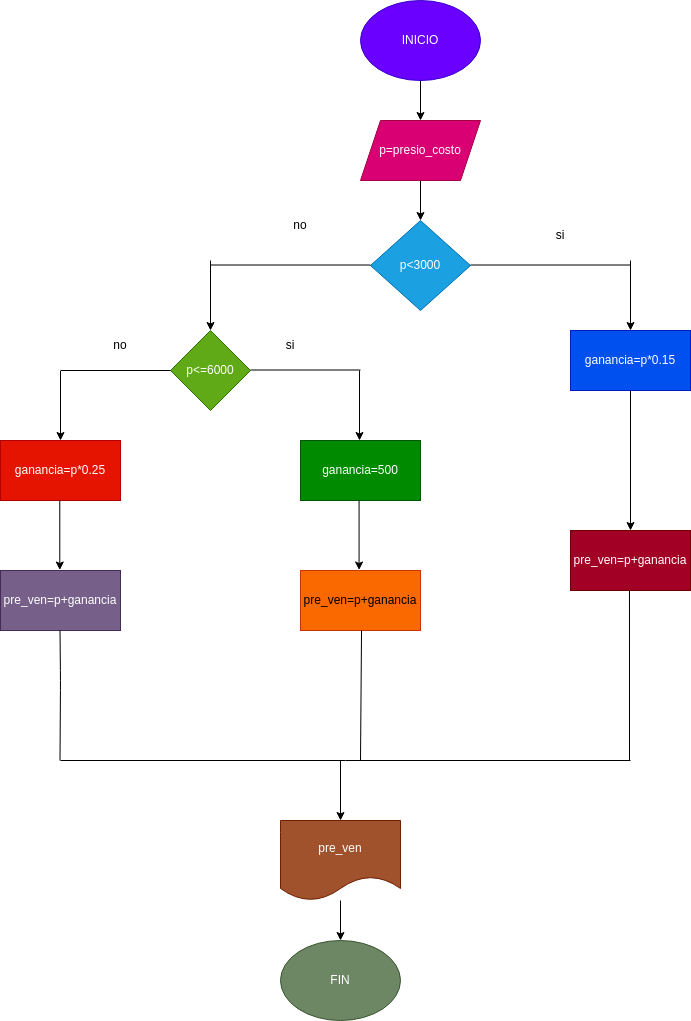

The diagram above was exported from draw.io. Its source (the exported page's mxGraphModel, read from the mxfile embedded in the PNG):
<mxGraphModel dx="1341" dy="456" grid="1" gridSize="10" guides="1" tooltips="1" connect="1" arrows="1" fold="1" page="1" pageScale="1" pageWidth="827" pageHeight="1169" math="0" shadow="0">
  <root>
    <mxCell id="0" />
    <mxCell id="1" parent="0" />
    <mxCell id="4" value="" style="edgeStyle=none;html=1;" parent="1" source="2" target="3" edge="1">
      <mxGeometry relative="1" as="geometry" />
    </mxCell>
    <mxCell id="2" value="INICIO" style="ellipse;whiteSpace=wrap;html=1;fillColor=#6a00ff;fontColor=#ffffff;strokeColor=#3700CC;" parent="1" vertex="1">
      <mxGeometry x="330" y="60" width="120" height="80" as="geometry" />
    </mxCell>
    <mxCell id="6" value="" style="edgeStyle=none;html=1;" parent="1" source="3" target="5" edge="1">
      <mxGeometry relative="1" as="geometry" />
    </mxCell>
    <mxCell id="3" value="p=presio_costo" style="shape=parallelogram;perimeter=parallelogramPerimeter;whiteSpace=wrap;html=1;fixedSize=1;fillColor=#d80073;fontColor=#ffffff;strokeColor=#A50040;" parent="1" vertex="1">
      <mxGeometry x="330" y="180" width="120" height="60" as="geometry" />
    </mxCell>
    <mxCell id="5" value="p&amp;lt;3000" style="rhombus;whiteSpace=wrap;html=1;fillColor=#1ba1e2;fontColor=#ffffff;strokeColor=#006EAF;" parent="1" vertex="1">
      <mxGeometry x="340" y="280" width="100" height="90" as="geometry" />
    </mxCell>
    <mxCell id="7" value="" style="endArrow=none;html=1;" parent="1" edge="1">
      <mxGeometry width="50" height="50" relative="1" as="geometry">
        <mxPoint x="440" y="324.5" as="sourcePoint" />
        <mxPoint x="600" y="324.5" as="targetPoint" />
      </mxGeometry>
    </mxCell>
    <mxCell id="8" value="" style="endArrow=classic;html=1;" parent="1" edge="1">
      <mxGeometry width="50" height="50" relative="1" as="geometry">
        <mxPoint x="600" y="320" as="sourcePoint" />
        <mxPoint x="600" y="390" as="targetPoint" />
      </mxGeometry>
    </mxCell>
    <mxCell id="12" value="" style="edgeStyle=none;html=1;" parent="1" source="9" target="10" edge="1">
      <mxGeometry relative="1" as="geometry" />
    </mxCell>
    <mxCell id="9" value="ganancia=p*0.15" style="rounded=0;whiteSpace=wrap;html=1;fillColor=#0050ef;fontColor=#ffffff;strokeColor=#001DBC;" parent="1" vertex="1">
      <mxGeometry x="540" y="390" width="120" height="60" as="geometry" />
    </mxCell>
    <mxCell id="10" value="pre_ven=p+ganancia" style="rounded=0;whiteSpace=wrap;html=1;fillColor=#a20025;fontColor=#ffffff;strokeColor=#6F0000;" parent="1" vertex="1">
      <mxGeometry x="540" y="590" width="120" height="60" as="geometry" />
    </mxCell>
    <mxCell id="15" value="" style="endArrow=none;html=1;" parent="1" edge="1">
      <mxGeometry width="50" height="50" relative="1" as="geometry">
        <mxPoint x="180" y="324.5" as="sourcePoint" />
        <mxPoint x="340" y="324.5" as="targetPoint" />
      </mxGeometry>
    </mxCell>
    <mxCell id="16" value="" style="endArrow=classic;html=1;" parent="1" edge="1">
      <mxGeometry width="50" height="50" relative="1" as="geometry">
        <mxPoint x="180" y="320" as="sourcePoint" />
        <mxPoint x="180" y="390" as="targetPoint" />
      </mxGeometry>
    </mxCell>
    <mxCell id="17" value="p&amp;lt;=6000" style="rhombus;whiteSpace=wrap;html=1;fillColor=#60a917;fontColor=#ffffff;strokeColor=#2D7600;" parent="1" vertex="1">
      <mxGeometry x="140" y="390" width="80" height="80" as="geometry" />
    </mxCell>
    <mxCell id="18" value="" style="endArrow=none;html=1;" parent="1" edge="1">
      <mxGeometry width="50" height="50" relative="1" as="geometry">
        <mxPoint x="220" y="429.5" as="sourcePoint" />
        <mxPoint x="330" y="429.5" as="targetPoint" />
      </mxGeometry>
    </mxCell>
    <mxCell id="19" value="" style="endArrow=classic;html=1;" parent="1" edge="1">
      <mxGeometry width="50" height="50" relative="1" as="geometry">
        <mxPoint x="329" y="430" as="sourcePoint" />
        <mxPoint x="329" y="500" as="targetPoint" />
      </mxGeometry>
    </mxCell>
    <mxCell id="20" value="" style="endArrow=none;html=1;" parent="1" edge="1">
      <mxGeometry width="50" height="50" relative="1" as="geometry">
        <mxPoint x="30" y="430" as="sourcePoint" />
        <mxPoint x="140" y="430" as="targetPoint" />
      </mxGeometry>
    </mxCell>
    <mxCell id="21" value="" style="endArrow=classic;html=1;" parent="1" edge="1">
      <mxGeometry width="50" height="50" relative="1" as="geometry">
        <mxPoint x="30" y="430.5" as="sourcePoint" />
        <mxPoint x="30" y="500" as="targetPoint" />
      </mxGeometry>
    </mxCell>
    <mxCell id="22" value="ganancia=500" style="rounded=0;whiteSpace=wrap;html=1;fillColor=#008a00;fontColor=#ffffff;strokeColor=#005700;" parent="1" vertex="1">
      <mxGeometry x="270" y="500" width="120" height="60" as="geometry" />
    </mxCell>
    <mxCell id="23" value="ganancia=p*0.25" style="rounded=0;whiteSpace=wrap;html=1;fillColor=#e51400;fontColor=#ffffff;strokeColor=#B20000;" parent="1" vertex="1">
      <mxGeometry x="-30" y="500" width="120" height="60" as="geometry" />
    </mxCell>
    <mxCell id="24" value="" style="endArrow=classic;html=1;" parent="1" edge="1">
      <mxGeometry width="50" height="50" relative="1" as="geometry">
        <mxPoint x="29.29" y="560" as="sourcePoint" />
        <mxPoint x="29.29" y="629.5" as="targetPoint" />
      </mxGeometry>
    </mxCell>
    <mxCell id="25" value="" style="endArrow=classic;html=1;" parent="1" edge="1">
      <mxGeometry width="50" height="50" relative="1" as="geometry">
        <mxPoint x="328.56999999999994" y="560" as="sourcePoint" />
        <mxPoint x="328.56999999999994" y="629.5" as="targetPoint" />
      </mxGeometry>
    </mxCell>
    <mxCell id="27" value="pre_ven=p+ganancia" style="rounded=0;whiteSpace=wrap;html=1;fillColor=#76608a;fontColor=#ffffff;strokeColor=#432D57;" parent="1" vertex="1">
      <mxGeometry x="-30" y="630" width="120" height="60" as="geometry" />
    </mxCell>
    <mxCell id="28" value="pre_ven=p+ganancia" style="rounded=0;whiteSpace=wrap;html=1;fillColor=#fa6800;fontColor=#000000;strokeColor=#C73500;" parent="1" vertex="1">
      <mxGeometry x="270" y="630" width="120" height="60" as="geometry" />
    </mxCell>
    <mxCell id="33" value="" style="endArrow=none;html=1;" parent="1" edge="1">
      <mxGeometry width="50" height="50" relative="1" as="geometry">
        <mxPoint x="29.5" y="820" as="sourcePoint" />
        <mxPoint x="29.5" y="690" as="targetPoint" />
        <Array as="points">
          <mxPoint x="30" y="740" />
        </Array>
      </mxGeometry>
    </mxCell>
    <mxCell id="34" value="" style="endArrow=none;html=1;entryX=0.592;entryY=0.775;entryDx=0;entryDy=0;entryPerimeter=0;" parent="1" edge="1">
      <mxGeometry width="50" height="50" relative="1" as="geometry">
        <mxPoint x="330" y="820" as="sourcePoint" />
        <mxPoint x="331.03999999999996" y="690" as="targetPoint" />
      </mxGeometry>
    </mxCell>
    <mxCell id="35" value="" style="endArrow=none;html=1;entryX=0.483;entryY=0.863;entryDx=0;entryDy=0;entryPerimeter=0;" parent="1" edge="1">
      <mxGeometry width="50" height="50" relative="1" as="geometry">
        <mxPoint x="599" y="820" as="sourcePoint" />
        <mxPoint x="598.98" y="650" as="targetPoint" />
      </mxGeometry>
    </mxCell>
    <mxCell id="36" value="" style="endArrow=none;html=1;" parent="1" edge="1">
      <mxGeometry width="50" height="50" relative="1" as="geometry">
        <mxPoint x="30" y="820" as="sourcePoint" />
        <mxPoint x="600" y="820" as="targetPoint" />
      </mxGeometry>
    </mxCell>
    <mxCell id="38" value="FIN" style="ellipse;whiteSpace=wrap;html=1;fillColor=#6d8764;fontColor=#ffffff;strokeColor=#3A5431;" parent="1" vertex="1">
      <mxGeometry x="250" y="1000" width="120" height="80" as="geometry" />
    </mxCell>
    <mxCell id="39" value="si" style="text;html=1;strokeColor=none;fillColor=none;align=center;verticalAlign=middle;whiteSpace=wrap;rounded=0;" parent="1" vertex="1">
      <mxGeometry x="500" y="280" width="60" height="30" as="geometry" />
    </mxCell>
    <mxCell id="40" value="no" style="text;html=1;strokeColor=none;fillColor=none;align=center;verticalAlign=middle;whiteSpace=wrap;rounded=0;" parent="1" vertex="1">
      <mxGeometry x="240" y="270" width="60" height="30" as="geometry" />
    </mxCell>
    <mxCell id="41" value="si" style="text;html=1;strokeColor=none;fillColor=none;align=center;verticalAlign=middle;whiteSpace=wrap;rounded=0;" parent="1" vertex="1">
      <mxGeometry x="230" y="390" width="60" height="30" as="geometry" />
    </mxCell>
    <mxCell id="42" value="no" style="text;html=1;strokeColor=none;fillColor=none;align=center;verticalAlign=middle;whiteSpace=wrap;rounded=0;" parent="1" vertex="1">
      <mxGeometry x="60" y="390" width="60" height="30" as="geometry" />
    </mxCell>
    <mxCell id="43" value="" style="endArrow=classic;html=1;" parent="1" edge="1">
      <mxGeometry width="50" height="50" relative="1" as="geometry">
        <mxPoint x="310" y="820" as="sourcePoint" />
        <mxPoint x="310" y="880" as="targetPoint" />
      </mxGeometry>
    </mxCell>
    <mxCell id="45" value="" style="edgeStyle=none;html=1;" parent="1" source="44" target="38" edge="1">
      <mxGeometry relative="1" as="geometry" />
    </mxCell>
    <mxCell id="44" value="pre_ven" style="shape=document;whiteSpace=wrap;html=1;boundedLbl=1;fillColor=#a0522d;fontColor=#ffffff;strokeColor=#6D1F00;" parent="1" vertex="1">
      <mxGeometry x="250" y="880" width="120" height="80" as="geometry" />
    </mxCell>
  </root>
</mxGraphModel>